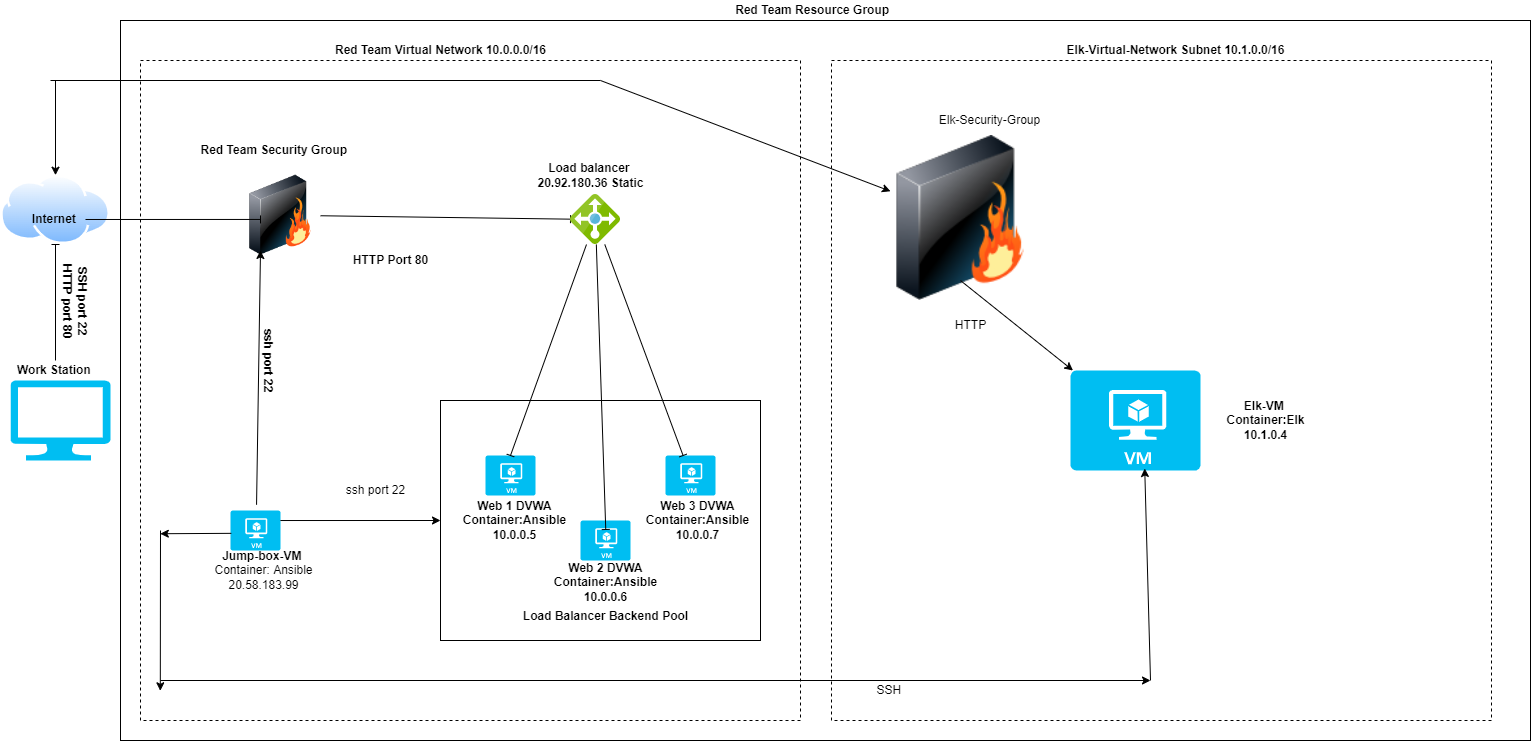

The diagram above was exported from draw.io. Its source (the exported page's mxGraphModel, read from the mxfile embedded in the PNG):
<mxGraphModel dx="3244" dy="1024" grid="1" gridSize="10" guides="0" tooltips="1" connect="0" arrows="0" fold="1" page="1" pageScale="1" pageWidth="850" pageHeight="1100" math="0" shadow="0">
  <root>
    <mxCell id="0" />
    <mxCell id="1" parent="0" />
    <mxCell id="SudXYujsRnZrjemrgSLx-1" value="" style="rounded=0;whiteSpace=wrap;html=1;" vertex="1" parent="1">
      <mxGeometry x="-60" y="160" width="1410" height="720" as="geometry" />
    </mxCell>
    <mxCell id="SudXYujsRnZrjemrgSLx-4" value="" style="whiteSpace=wrap;html=1;aspect=fixed;dashed=1;" vertex="1" parent="1">
      <mxGeometry x="651" y="200" width="660" height="660" as="geometry" />
    </mxCell>
    <mxCell id="HT8hPjaSK95hievludnV-3" value="" style="verticalLabelPosition=bottom;html=1;verticalAlign=top;align=center;strokeColor=none;fillColor=#00BEF2;shape=mxgraph.azure.computer;pointerEvents=1;" parent="1" vertex="1">
      <mxGeometry x="-170" y="520" width="100" height="80" as="geometry" />
    </mxCell>
    <mxCell id="HT8hPjaSK95hievludnV-4" value="" style="aspect=fixed;perimeter=ellipsePerimeter;html=1;align=center;shadow=0;dashed=0;spacingTop=3;image;image=img/lib/active_directory/internet_cloud.svg;" parent="1" vertex="1">
      <mxGeometry x="-180" y="314.7" width="110" height="69.3" as="geometry" />
    </mxCell>
    <mxCell id="HT8hPjaSK95hievludnV-6" value="" style="whiteSpace=wrap;html=1;aspect=fixed;" parent="1" vertex="1">
      <mxGeometry x="20" y="460" width="260" height="260" as="geometry" />
    </mxCell>
    <mxCell id="HT8hPjaSK95hievludnV-7" value="" style="whiteSpace=wrap;html=1;aspect=fixed;" parent="1" vertex="1">
      <mxGeometry x="320" y="450" width="260" height="260" as="geometry" />
    </mxCell>
    <mxCell id="HT8hPjaSK95hievludnV-20" value="" style="verticalLabelPosition=bottom;html=1;verticalAlign=top;align=center;strokeColor=none;fillColor=#00BEF2;shape=mxgraph.azure.virtual_machine;" parent="1" vertex="1">
      <mxGeometry x="350" y="570" width="50" height="40" as="geometry" />
    </mxCell>
    <mxCell id="HT8hPjaSK95hievludnV-21" value="" style="sketch=0;aspect=fixed;pointerEvents=1;shadow=0;dashed=0;html=1;strokeColor=none;labelPosition=center;verticalLabelPosition=bottom;verticalAlign=top;align=center;fillColor=#00188D;shape=mxgraph.mscae.enterprise.firewall" parent="1" vertex="1">
      <mxGeometry x="90" y="320" width="50" height="44" as="geometry" />
    </mxCell>
    <mxCell id="HT8hPjaSK95hievludnV-22" value="" style="whiteSpace=wrap;html=1;aspect=fixed;dashed=1;" parent="1" vertex="1">
      <mxGeometry x="-40" y="200" width="660" height="660" as="geometry" />
    </mxCell>
    <mxCell id="HT8hPjaSK95hievludnV-24" value="" style="rounded=0;whiteSpace=wrap;html=1;" parent="1" vertex="1">
      <mxGeometry x="260" y="540" width="320" height="240" as="geometry" />
    </mxCell>
    <mxCell id="HT8hPjaSK95hievludnV-25" value="" style="verticalLabelPosition=bottom;html=1;verticalAlign=top;align=center;strokeColor=none;fillColor=#00BEF2;shape=mxgraph.azure.virtual_machine;" parent="1" vertex="1">
      <mxGeometry x="50" y="650" width="50" height="40" as="geometry" />
    </mxCell>
    <mxCell id="HT8hPjaSK95hievludnV-26" value="" style="verticalLabelPosition=bottom;html=1;verticalAlign=top;align=center;strokeColor=none;fillColor=#00BEF2;shape=mxgraph.azure.virtual_machine;" parent="1" vertex="1">
      <mxGeometry x="305" y="595" width="50" height="40" as="geometry" />
    </mxCell>
    <mxCell id="HT8hPjaSK95hievludnV-27" value="" style="verticalLabelPosition=bottom;html=1;verticalAlign=top;align=center;strokeColor=none;fillColor=#00BEF2;shape=mxgraph.azure.virtual_machine;" parent="1" vertex="1">
      <mxGeometry x="485" y="595" width="50" height="40" as="geometry" />
    </mxCell>
    <mxCell id="HT8hPjaSK95hievludnV-28" value="" style="verticalLabelPosition=bottom;html=1;verticalAlign=top;align=center;strokeColor=none;fillColor=#00BEF2;shape=mxgraph.azure.virtual_machine;" parent="1" vertex="1">
      <mxGeometry x="400" y="660" width="50" height="40" as="geometry" />
    </mxCell>
    <mxCell id="HT8hPjaSK95hievludnV-53" style="edgeStyle=none;rounded=0;orthogonalLoop=1;jettySize=auto;html=1;endArrow=baseDash;endFill=0;" parent="1" source="HT8hPjaSK95hievludnV-29" target="HT8hPjaSK95hievludnV-49" edge="1">
      <mxGeometry relative="1" as="geometry" />
    </mxCell>
    <mxCell id="HT8hPjaSK95hievludnV-29" value="" style="image;html=1;image=img/lib/clip_art/networking/Firewall_128x128.png" parent="1" vertex="1">
      <mxGeometry x="60" y="314.70000000000005" width="80" height="80" as="geometry" />
    </mxCell>
    <mxCell id="HT8hPjaSK95hievludnV-30" value="&lt;b&gt;Red Team Virtual Network 10.0.0.0/16&lt;/b&gt;" style="text;html=1;resizable=0;autosize=1;align=center;verticalAlign=middle;points=[];fillColor=none;strokeColor=none;rounded=0;" parent="1" vertex="1">
      <mxGeometry x="145" y="180" width="230" height="20" as="geometry" />
    </mxCell>
    <mxCell id="HT8hPjaSK95hievludnV-31" value="&lt;b&gt;Red Team Resource Group&amp;nbsp;&amp;nbsp;&lt;/b&gt;" style="text;html=1;resizable=0;autosize=1;align=center;verticalAlign=middle;points=[];fillColor=none;strokeColor=none;rounded=0;rotation=0;" parent="1" vertex="1">
      <mxGeometry x="545" y="140" width="180" height="20" as="geometry" />
    </mxCell>
    <mxCell id="HT8hPjaSK95hievludnV-35" value="&lt;b&gt;ssh port 22&lt;/b&gt;" style="text;html=1;resizable=0;autosize=1;align=center;verticalAlign=middle;points=[];fillColor=none;strokeColor=none;rounded=0;rotation=90;" parent="1" vertex="1">
      <mxGeometry x="48" y="490" width="80" height="20" as="geometry" />
    </mxCell>
    <mxCell id="HT8hPjaSK95hievludnV-36" value="&lt;b&gt;SSH port 22&lt;br&gt;HTTP port 80&lt;/b&gt;" style="text;html=1;resizable=0;autosize=1;align=center;verticalAlign=middle;points=[];fillColor=none;strokeColor=none;rounded=0;rotation=90;" parent="1" vertex="1">
      <mxGeometry x="-150" y="425.75" width="90" height="30" as="geometry" />
    </mxCell>
    <mxCell id="HT8hPjaSK95hievludnV-37" value="&lt;b&gt;HTTP Port 80&lt;/b&gt;" style="text;html=1;resizable=0;autosize=1;align=center;verticalAlign=middle;points=[];fillColor=none;strokeColor=none;rounded=0;" parent="1" vertex="1">
      <mxGeometry x="165" y="390" width="90" height="20" as="geometry" />
    </mxCell>
    <mxCell id="HT8hPjaSK95hievludnV-39" value="ssh port 22" style="text;html=1;resizable=0;autosize=1;align=center;verticalAlign=middle;points=[];fillColor=none;strokeColor=none;rounded=0;" parent="1" vertex="1">
      <mxGeometry x="160" y="620" width="70" height="20" as="geometry" />
    </mxCell>
    <mxCell id="HT8hPjaSK95hievludnV-40" value="&lt;b&gt;Load Balancer Backend Pool&lt;/b&gt;" style="text;html=1;resizable=0;autosize=1;align=center;verticalAlign=middle;points=[];fillColor=none;strokeColor=none;rounded=0;" parent="1" vertex="1">
      <mxGeometry x="335" y="746" width="180" height="20" as="geometry" />
    </mxCell>
    <mxCell id="HT8hPjaSK95hievludnV-52" style="edgeStyle=none;rounded=0;orthogonalLoop=1;jettySize=auto;html=1;entryX=0.25;entryY=0.553;entryDx=0;entryDy=0;entryPerimeter=0;endArrow=baseDash;endFill=0;" parent="1" source="HT8hPjaSK95hievludnV-41" target="HT8hPjaSK95hievludnV-29" edge="1">
      <mxGeometry relative="1" as="geometry" />
    </mxCell>
    <mxCell id="HT8hPjaSK95hievludnV-41" value="&lt;b&gt;Internet&amp;nbsp;&lt;/b&gt;" style="text;html=1;resizable=0;autosize=1;align=center;verticalAlign=middle;points=[];fillColor=none;strokeColor=none;rounded=0;" parent="1" vertex="1">
      <mxGeometry x="-155" y="349" width="60" height="20" as="geometry" />
    </mxCell>
    <mxCell id="HT8hPjaSK95hievludnV-42" value="&lt;b&gt;Load balancer&amp;nbsp;&lt;br&gt;20.92.180.36 Static&lt;/b&gt;" style="text;html=1;resizable=0;autosize=1;align=center;verticalAlign=middle;points=[];fillColor=none;strokeColor=none;rounded=0;" parent="1" vertex="1">
      <mxGeometry x="350" y="300" width="120" height="30" as="geometry" />
    </mxCell>
    <mxCell id="HT8hPjaSK95hievludnV-51" style="edgeStyle=none;rounded=0;orthogonalLoop=1;jettySize=auto;html=1;entryX=0.5;entryY=1;entryDx=0;entryDy=0;endArrow=baseDash;endFill=0;" parent="1" source="HT8hPjaSK95hievludnV-43" target="HT8hPjaSK95hievludnV-4" edge="1">
      <mxGeometry relative="1" as="geometry" />
    </mxCell>
    <mxCell id="HT8hPjaSK95hievludnV-43" value="&lt;b&gt;Work Station&amp;nbsp;&lt;/b&gt;" style="text;html=1;resizable=0;autosize=1;align=center;verticalAlign=middle;points=[];fillColor=none;strokeColor=none;rounded=0;" parent="1" vertex="1">
      <mxGeometry x="-170" y="500" width="90" height="20" as="geometry" />
    </mxCell>
    <mxCell id="HT8hPjaSK95hievludnV-44" value="&lt;b&gt;Red Team Security Group&amp;nbsp;&lt;/b&gt;" style="text;html=1;resizable=0;autosize=1;align=center;verticalAlign=middle;points=[];fillColor=none;strokeColor=none;rounded=0;" parent="1" vertex="1">
      <mxGeometry x="10" y="280" width="170" height="20" as="geometry" />
    </mxCell>
    <mxCell id="HT8hPjaSK95hievludnV-45" value="&lt;b&gt;Jump-box-VM&amp;nbsp;&lt;br&gt;&lt;/b&gt;Container: Ansible&lt;br&gt;20.58.183.99" style="text;html=1;resizable=0;autosize=1;align=center;verticalAlign=middle;points=[];fillColor=none;strokeColor=none;rounded=0;" parent="1" vertex="1">
      <mxGeometry x="28" y="685" width="110" height="50" as="geometry" />
    </mxCell>
    <mxCell id="HT8hPjaSK95hievludnV-46" value="&lt;b&gt;Web 3 DVWA&lt;br&gt;Container:Ansible&lt;br&gt;10.0.0.7&lt;/b&gt;" style="text;html=1;resizable=0;autosize=1;align=center;verticalAlign=middle;points=[];fillColor=none;strokeColor=none;rounded=0;" parent="1" vertex="1">
      <mxGeometry x="457" y="635" width="120" height="50" as="geometry" />
    </mxCell>
    <mxCell id="HT8hPjaSK95hievludnV-47" value="&lt;b&gt;Web 2 DVWA&lt;br&gt;Container:Ansible&lt;br&gt;10.0.0.6&lt;/b&gt;" style="text;html=1;resizable=0;autosize=1;align=center;verticalAlign=middle;points=[];fillColor=none;strokeColor=none;rounded=0;" parent="1" vertex="1">
      <mxGeometry x="365" y="697" width="120" height="50" as="geometry" />
    </mxCell>
    <mxCell id="HT8hPjaSK95hievludnV-48" value="&lt;b&gt;Web 1 DVWA&lt;br&gt;Container:Ansible&lt;br&gt;10.0.0.5&lt;/b&gt;" style="text;html=1;resizable=0;autosize=1;align=center;verticalAlign=middle;points=[];fillColor=none;strokeColor=none;rounded=0;" parent="1" vertex="1">
      <mxGeometry x="274" y="635" width="120" height="50" as="geometry" />
    </mxCell>
    <mxCell id="HT8hPjaSK95hievludnV-54" style="edgeStyle=none;rounded=0;orthogonalLoop=1;jettySize=auto;html=1;entryX=0.5;entryY=0;entryDx=0;entryDy=0;entryPerimeter=0;endArrow=baseDash;endFill=0;" parent="1" source="HT8hPjaSK95hievludnV-49" target="HT8hPjaSK95hievludnV-26" edge="1">
      <mxGeometry relative="1" as="geometry" />
    </mxCell>
    <mxCell id="HT8hPjaSK95hievludnV-55" style="edgeStyle=none;rounded=0;orthogonalLoop=1;jettySize=auto;html=1;entryX=0.505;entryY=0.225;entryDx=0;entryDy=0;entryPerimeter=0;endArrow=baseDash;endFill=0;" parent="1" source="HT8hPjaSK95hievludnV-49" target="HT8hPjaSK95hievludnV-28" edge="1">
      <mxGeometry relative="1" as="geometry" />
    </mxCell>
    <mxCell id="HT8hPjaSK95hievludnV-56" style="edgeStyle=none;rounded=0;orthogonalLoop=1;jettySize=auto;html=1;endArrow=baseDash;endFill=0;" parent="1" source="HT8hPjaSK95hievludnV-49" target="HT8hPjaSK95hievludnV-27" edge="1">
      <mxGeometry relative="1" as="geometry" />
    </mxCell>
    <mxCell id="HT8hPjaSK95hievludnV-49" value="" style="sketch=0;aspect=fixed;html=1;points=[];align=center;image;fontSize=12;image=img/lib/mscae/Load_Balancer_feature.svg;" parent="1" vertex="1">
      <mxGeometry x="390" y="334" width="50" height="50" as="geometry" />
    </mxCell>
    <mxCell id="SudXYujsRnZrjemrgSLx-5" value="&lt;b&gt;Elk-Virtual-Network Subnet 10.1.0.0/16&lt;/b&gt;" style="text;html=1;resizable=0;autosize=1;align=center;verticalAlign=middle;points=[];fillColor=none;strokeColor=none;rounded=0;" vertex="1" parent="1">
      <mxGeometry x="880" y="180" width="230" height="20" as="geometry" />
    </mxCell>
    <mxCell id="SudXYujsRnZrjemrgSLx-6" value="" style="image;html=1;image=img/lib/clip_art/networking/Firewall_128x128.png" vertex="1" parent="1">
      <mxGeometry x="710" y="275" width="140" height="165" as="geometry" />
    </mxCell>
    <mxCell id="SudXYujsRnZrjemrgSLx-7" value="Elk-Security-Group" style="text;html=1;resizable=0;autosize=1;align=center;verticalAlign=middle;points=[];fillColor=none;strokeColor=none;rounded=0;" vertex="1" parent="1">
      <mxGeometry x="749" y="250" width="120" height="20" as="geometry" />
    </mxCell>
    <mxCell id="SudXYujsRnZrjemrgSLx-9" value="" style="endArrow=classic;html=1;rounded=0;" edge="1" parent="1" target="SudXYujsRnZrjemrgSLx-6">
      <mxGeometry width="50" height="50" relative="1" as="geometry">
        <mxPoint x="-130" y="220" as="sourcePoint" />
        <mxPoint x="500" y="540" as="targetPoint" />
        <Array as="points">
          <mxPoint x="420" y="220" />
        </Array>
      </mxGeometry>
    </mxCell>
    <mxCell id="SudXYujsRnZrjemrgSLx-11" value="" style="endArrow=classic;html=1;rounded=0;entryX=0.5;entryY=0;entryDx=0;entryDy=0;" edge="1" parent="1" target="HT8hPjaSK95hievludnV-4">
      <mxGeometry width="50" height="50" relative="1" as="geometry">
        <mxPoint x="-125" y="220" as="sourcePoint" />
        <mxPoint x="500" y="400" as="targetPoint" />
      </mxGeometry>
    </mxCell>
    <mxCell id="SudXYujsRnZrjemrgSLx-12" value="" style="verticalLabelPosition=bottom;html=1;verticalAlign=top;align=center;strokeColor=none;fillColor=#00BEF2;shape=mxgraph.azure.virtual_machine;" vertex="1" parent="1">
      <mxGeometry x="890" y="510" width="130" height="100" as="geometry" />
    </mxCell>
    <mxCell id="SudXYujsRnZrjemrgSLx-13" value="&lt;b&gt;Elk-VM&amp;nbsp;&lt;br&gt;Container:Elk&lt;br&gt;10.1.0.4&lt;br&gt;&lt;/b&gt;" style="text;html=1;resizable=0;autosize=1;align=center;verticalAlign=middle;points=[];fillColor=none;strokeColor=none;rounded=0;" vertex="1" parent="1">
      <mxGeometry x="1040" y="535" width="90" height="50" as="geometry" />
    </mxCell>
    <mxCell id="SudXYujsRnZrjemrgSLx-14" value="HTTP" style="text;html=1;resizable=0;autosize=1;align=center;verticalAlign=middle;points=[];fillColor=none;strokeColor=none;rounded=0;" vertex="1" parent="1">
      <mxGeometry x="765" y="454.75" width="50" height="20" as="geometry" />
    </mxCell>
    <mxCell id="SudXYujsRnZrjemrgSLx-15" value="" style="endArrow=classic;html=1;rounded=0;exitX=0.5;exitY=0.879;exitDx=0;exitDy=0;exitPerimeter=0;" edge="1" parent="1" source="SudXYujsRnZrjemrgSLx-6" target="SudXYujsRnZrjemrgSLx-12">
      <mxGeometry width="50" height="50" relative="1" as="geometry">
        <mxPoint x="450" y="450" as="sourcePoint" />
        <mxPoint x="500" y="400" as="targetPoint" />
      </mxGeometry>
    </mxCell>
    <mxCell id="SudXYujsRnZrjemrgSLx-21" value="" style="endArrow=classic;html=1;rounded=0;exitX=0.016;exitY=0.571;exitDx=0;exitDy=0;exitPerimeter=0;entryX=0.03;entryY=0.717;entryDx=0;entryDy=0;entryPerimeter=0;" edge="1" parent="1" source="HT8hPjaSK95hievludnV-25" target="HT8hPjaSK95hievludnV-22">
      <mxGeometry width="50" height="50" relative="1" as="geometry">
        <mxPoint x="680" y="620" as="sourcePoint" />
        <mxPoint x="30" y="673" as="targetPoint" />
      </mxGeometry>
    </mxCell>
    <mxCell id="SudXYujsRnZrjemrgSLx-22" value="" style="endArrow=classic;html=1;rounded=0;entryX=0.03;entryY=0.955;entryDx=0;entryDy=0;entryPerimeter=0;" edge="1" parent="1" target="HT8hPjaSK95hievludnV-22">
      <mxGeometry width="50" height="50" relative="1" as="geometry">
        <mxPoint x="-20" y="670" as="sourcePoint" />
        <mxPoint x="730" y="570" as="targetPoint" />
      </mxGeometry>
    </mxCell>
    <mxCell id="SudXYujsRnZrjemrgSLx-23" value="" style="endArrow=classic;html=1;rounded=0;" edge="1" parent="1">
      <mxGeometry width="50" height="50" relative="1" as="geometry">
        <mxPoint x="-20" y="820" as="sourcePoint" />
        <mxPoint x="970" y="820" as="targetPoint" />
      </mxGeometry>
    </mxCell>
    <mxCell id="SudXYujsRnZrjemrgSLx-24" value="" style="endArrow=classic;html=1;rounded=0;entryX=0.571;entryY=0.98;entryDx=0;entryDy=0;entryPerimeter=0;" edge="1" parent="1" target="SudXYujsRnZrjemrgSLx-12">
      <mxGeometry width="50" height="50" relative="1" as="geometry">
        <mxPoint x="970" y="820" as="sourcePoint" />
        <mxPoint x="730" y="570" as="targetPoint" />
      </mxGeometry>
    </mxCell>
    <mxCell id="SudXYujsRnZrjemrgSLx-27" value="SSH&amp;nbsp;" style="text;html=1;resizable=0;autosize=1;align=center;verticalAlign=middle;points=[];fillColor=none;strokeColor=none;rounded=0;" vertex="1" parent="1">
      <mxGeometry x="690" y="820" width="40" height="20" as="geometry" />
    </mxCell>
    <mxCell id="SudXYujsRnZrjemrgSLx-28" value="" style="endArrow=classic;html=1;rounded=0;exitX=0.521;exitY=-0.143;exitDx=0;exitDy=0;exitPerimeter=0;entryX=0.25;entryY=0.941;entryDx=0;entryDy=0;entryPerimeter=0;" edge="1" parent="1" source="HT8hPjaSK95hievludnV-25" target="HT8hPjaSK95hievludnV-29">
      <mxGeometry width="50" height="50" relative="1" as="geometry">
        <mxPoint x="680" y="550" as="sourcePoint" />
        <mxPoint x="730" y="500" as="targetPoint" />
      </mxGeometry>
    </mxCell>
    <mxCell id="SudXYujsRnZrjemrgSLx-29" value="" style="endArrow=classic;html=1;rounded=0;exitX=0.212;exitY=0.697;exitDx=0;exitDy=0;exitPerimeter=0;" edge="1" parent="1" source="HT8hPjaSK95hievludnV-22">
      <mxGeometry width="50" height="50" relative="1" as="geometry">
        <mxPoint x="680" y="550" as="sourcePoint" />
        <mxPoint x="260" y="660" as="targetPoint" />
      </mxGeometry>
    </mxCell>
  </root>
</mxGraphModel>